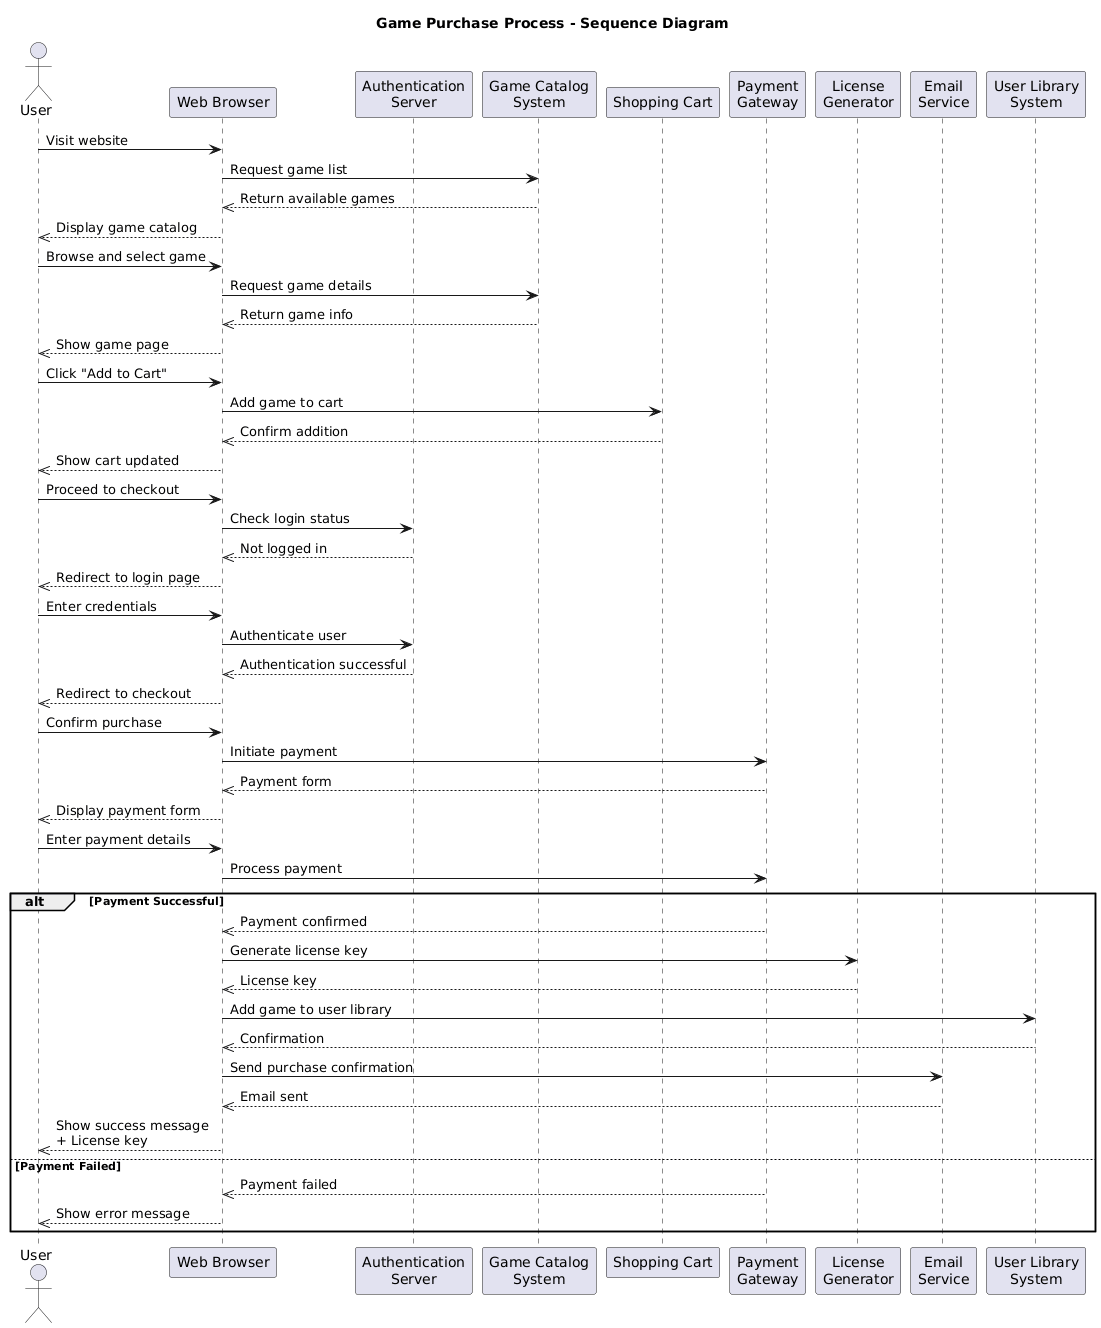

The diagram above was rendered by PlantUML. Its source (embedded in the PNG):
@startuml
title Game Purchase Process - Sequence Diagram

actor "User" as U
participant "Web Browser" as WB
participant "Authentication\nServer" as Auth
participant "Game Catalog\nSystem" as Catalog
participant "Shopping Cart" as Cart
participant "Payment\nGateway" as Payment
participant "License\nGenerator" as License
participant "Email\nService" as Email
participant "User Library\nSystem" as Library

U -> WB: Visit website
WB -> Catalog: Request game list
Catalog -->> WB: Return available games
WB -->> U: Display game catalog

U -> WB: Browse and select game
WB -> Catalog: Request game details
Catalog -->> WB: Return game info
WB -->> U: Show game page

U -> WB: Click "Add to Cart"
WB -> Cart: Add game to cart
Cart -->> WB: Confirm addition
WB -->> U: Show cart updated

U -> WB: Proceed to checkout
WB -> Auth: Check login status
Auth -->> WB: Not logged in
WB -->> U: Redirect to login page

U -> WB: Enter credentials
WB -> Auth: Authenticate user
Auth -->> WB: Authentication successful
WB -->> U: Redirect to checkout

U -> WB: Confirm purchase
WB -> Payment: Initiate payment
Payment -->> WB: Payment form
WB -->> U: Display payment form

U -> WB: Enter payment details
WB -> Payment: Process payment
    
alt Payment Successful
    Payment -->> WB: Payment confirmed
    WB -> License: Generate license key
    License -->> WB: License key
    WB -> Library: Add game to user library
    Library -->> WB: Confirmation
    WB -> Email: Send purchase confirmation
    Email -->> WB: Email sent
    WB -->> U: Show success message\n+ License key
else Payment Failed
    Payment -->> WB: Payment failed
    WB -->> U: Show error message
end
@enduml